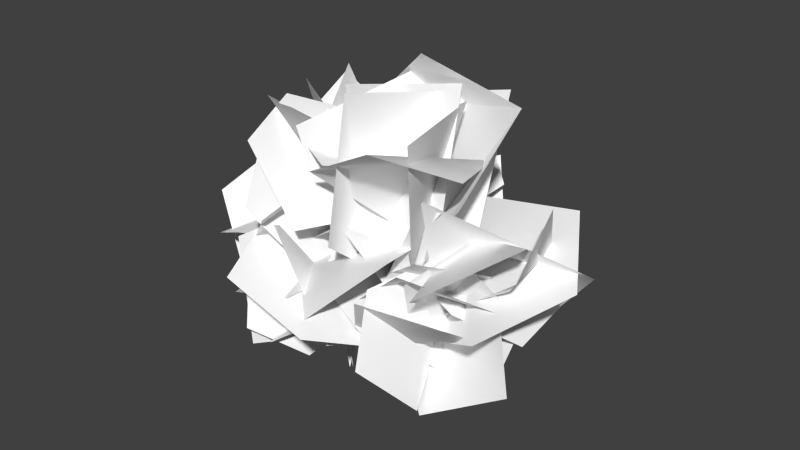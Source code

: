 # Source: BSwap_LPBushes_01.blend  (saved by Blender 2.79.0; exported with 4.5.12 LTS)
import bpy
from mathutils import Matrix  # noqa: F401  (used for matrix-valued properties, if any)

bpy.ops.wm.read_factory_settings(use_empty=True)
scene = bpy.context.scene
scene.name = 'BUshBlendswap'

# ---- collections
col_collection_1 = bpy.data.collections.new('Collection 1'); scene.collection.children.link(col_collection_1)

# ---- materials (node trees are filled in below, after node groups)
mat_bushes01 = bpy.data.materials.new('Bushes01')
mat_bushes01.alpha_threshold = 0.0
mat_bushes01.use_transparent_shadow = False
mat_bushes01.diffuse_color = (1.0, 1.0, 1.0, 1.0)
mat_bushes01.roughness = 0.5
mat_bushes01.specular_intensity = 0.0

# ---- material node trees

# ---- world
world_world = bpy.data.worlds.new('World'); scene.world = world_world
world_world.color = (0.05088, 0.05088, 0.05088)
world_world.use_sun_shadow = False
world_world.sun_shadow_jitter_overblur = 0.0
world_world.cycles.sampling_method = 'NONE'
world_world.cycles.sample_map_resolution = 256

# ---- meshes
me_bushes_01 = bpy.data.meshes.new('Bushes_01')
me_bushes_01.from_pydata([(47.94, 37.57, 2.595), (17.45, 35.61, 23.3), (49.93, 7.671, -1.242), (29.73, -3.183, -17.08), (1.638, 11.62, -11.03), (-48.05, 32.52, -24.33), (-9.103, 37.45, -26.52), (2.199, 40.79, 3.102), (-46.73, 1.2, 13.29), (-4.079, 10.33, 8.926), (-56.9, 11.46, 11.56), (-36.26, 11.94, -24.07), (-20.96, 41.47, -26.87), (-19.37, 32.69, 39.29), (-0.2442, 33.06, -2.438), (5.704, 44.27, -6.564), (12.97, 34.44, 26.32), (32.97, 42.46, -15.37), (42.45, 17.76, -16.35), (31.71, 1.331, 7.281), (-2.359, 9.127, 22.13), (26.21, 51.16, 25.54), (-5.677, -4.206, -11.96), (-28.0, 23.99, -20.82), (-2.949, 62.19, -22.05), (-12.42, 35.89, 29.11), (-3.696, 68.19, -6.202), (12.79, 11.82, 33.24), (2.81, -3.806, 3.122), (13.43, 22.48, -30.05), (10.89, 17.36, -5.195), (43.08, -5.055, 10.68), (0.4158, 28.98, 25.7), (20.58, 49.58, 39.47), (55.63, 39.44, 32.97), (-6.514, 15.19, 36.66), (-26.98, 55.18, 31.87), (6.635, 3.451, 9.236), (-23.4, -3.124, -2.351), (-41.83, 32.05, -10.45), (-15.39, 39.31, -13.38), (-4.709, -4.278, -8.196), (-22.0, 54.93, 14.47), (-50.56, 38.86, 16.71), (-42.61, -0.03848, 24.86), (-56.33, 20.54, 3.611), (-37.96, 45.1, -10.23), (-44.81, 0.6297, -11.52), (-20.47, -3.958, -5.901), (-6.506, 21.27, 0.182), (-48.64, 11.22, 16.93), (-30.55, -4.974, -3.878), (-32.94, 32.15, 17.23), (-32.7, 44.64, -3.421), (-33.95, 27.19, -25.28), (23.44, 50.21, 9.503), (-3.237, 17.37, -7.57), (51.03, 43.01, 28.36), (57.11, 8.805, 33.47), (26.71, -6.328, 33.96), (57.26, 35.19, -10.7), (53.55, 16.32, 30.68), (31.08, 35.7, -32.67), (1.523, 20.75, -21.02), (11.07, -4.316, -0.1864), (12.17, 16.58, 27.42), (45.27, -3.032, 19.42), (3.441, 33.74, 6.61), (24.83, 51.75, 12.49), (55.09, 36.43, 2.896), (46.22, 25.74, 10.96), (12.33, 40.04, 19.04), (52.02, 25.0, -15.58), (34.22, 4.458, -18.9), (3.027, 16.74, -14.72), (20.92, 34.99, 0.06786), (11.06, 39.26, 28.19), (-4.884, 57.73, 27.97), (-12.75, 38.23, -16.08), (-20.75, 43.88, 16.02)], [], [(1, 0, 4), (0, 2, 3), (4, 0, 3), (5, 8, 7), (8, 9, 7), (7, 6, 5), (10, 13, 12), (13, 14, 12), (12, 11, 10), (16, 15, 19), (15, 17, 18), (19, 15, 18), (22, 23, 24), (21, 20, 22), (24, 21, 22), (27, 28, 29), (26, 25, 27), (29, 26, 27), (31, 30, 34), (30, 32, 33), (34, 30, 33), (37, 38, 39), (36, 35, 37), (39, 36, 37), (42, 43, 44), (41, 40, 42), (44, 41, 42), (46, 45, 49), (45, 47, 48), (49, 45, 48), (51, 50, 54), (50, 52, 53), (54, 50, 53), (55, 57, 58), (60, 62, 63), (59, 56, 58), (56, 55, 58), (64, 61, 63), (61, 60, 63), (67, 68, 69), (66, 65, 67), (69, 66, 67), (72, 73, 74), (71, 70, 72), (74, 71, 72), (75, 78, 77), (78, 79, 77), (77, 76, 75)])
me_bushes_01.polygons.foreach_set('use_smooth', [True] * 48)
_uv = me_bushes_01.uv_layers.new(name='UVMap')
_uv.uv.foreach_set('vector', [-0.0053, 0.3477, 0.5444, 0.2796, 0.1354, 0.9845, 0.5444, 0.2796, 0.8046, 0.6028, 0.6178, 0.9859, 0.1354, 0.9845, 0.5444, 0.2796, 0.6178, 0.9859, 0.1354, 0.9845, -0.0053, 0.3477, 0.8046, 0.6028, -0.0053, 0.3477, 0.5444, 0.2796, 0.8046, 0.6028, 0.8046, 0.6028, 0.6178, 0.9859, 0.1354, 0.9845, 0.1354, 0.9845, -0.0053, 0.3477, 0.8046, 0.6028, -0.0053, 0.3477, 0.5444, 0.2796, 0.8046, 0.6028, 0.8046, 0.6028, 0.6178, 0.9859, 0.1354, 0.9845, -0.0053, 0.3477, 0.5444, 0.2796, 0.1354, 0.9845, 0.5444, 0.2796, 0.8046, 0.6028, 0.6178, 0.9859, 0.1354, 0.9845, 0.5444, 0.2796, 0.6178, 0.9859, 0.8046, 0.6028, 0.6178, 0.9859, 0.1354, 0.9845, -0.0053, 0.3477, 0.5444, 0.2796, 0.8046, 0.6028, 0.1354, 0.9845, -0.0053, 0.3477, 0.8046, 0.6028, 0.8046, 0.6028, 0.6178, 0.9859, 0.1354, 0.9845, -0.0053, 0.3477, 0.5444, 0.2796, 0.8046, 0.6028, 0.1354, 0.9845, -0.0053, 0.3477, 0.8046, 0.6028, -0.0053, 0.3477, 0.5444, 0.2796, 0.1354, 0.9845, 0.5444, 0.2796, 0.8046, 0.6028, 0.6178, 0.9859, 0.1354, 0.9845, 0.5444, 0.2796, 0.6178, 0.9859, 0.8046, 0.6028, 0.6178, 0.9859, 0.1354, 0.9845, -0.0053, 0.3477, 0.5444, 0.2796, 0.8046, 0.6028, 0.1354, 0.9845, -0.0053, 0.3477, 0.8046, 0.6028, 0.8046, 0.6028, 0.6178, 0.9859, 0.1354, 0.9845, -0.0053, 0.3477, 0.5444, 0.2796, 0.8046, 0.6028, 0.1354, 0.9845, -0.0053, 0.3477, 0.8046, 0.6028, -0.0053, 0.3477, 0.5444, 0.2796, 0.1354, 0.9845, 0.5444, 0.2796, 0.8046, 0.6028, 0.6178, 0.9859, 0.1354, 0.9845, 0.5444, 0.2796, 0.6178, 0.9859, -0.0053, 0.3477, 0.5444, 0.2796, 0.1354, 0.9845, 0.5444, 0.2796, 0.8046, 0.6028, 0.6178, 0.9859, 0.1354, 0.9845, 0.5444, 0.2796, 0.6178, 0.9859, 0.5444, 0.2796, 0.8046, 0.6028, 0.6178, 0.9859, 0.5444, 0.2796, 0.8046, 0.6028, 0.6178, 0.9859, 0.1354, 0.9845, -0.0053, 0.3477, 0.6178, 0.9859, -0.0053, 0.3477, 0.5444, 0.2796, 0.6178, 0.9859, 0.1354, 0.9845, -0.0053, 0.3477, 0.6178, 0.9859, -0.0053, 0.3477, 0.5444, 0.2796, 0.6178, 0.9859, 0.8046, 0.6028, 0.6178, 0.9859, 0.1354, 0.9845, -0.0053, 0.3477, 0.5444, 0.2796, 0.8046, 0.6028, 0.1354, 0.9845, -0.0053, 0.3477, 0.8046, 0.6028, 0.8046, 0.6028, 0.6178, 0.9859, 0.1354, 0.9845, -0.0053, 0.3477, 0.5444, 0.2796, 0.8046, 0.6028, 0.1354, 0.9845, -0.0053, 0.3477, 0.8046, 0.6028, 0.1354, 0.9845, -0.0053, 0.3477, 0.8046, 0.6028, -0.0053, 0.3477, 0.5444, 0.2796, 0.8046, 0.6028, 0.8046, 0.6028, 0.6178, 0.9859, 0.1354, 0.9845])
me_bushes_01.materials.append(mat_bushes01)
me_bushes_01.use_remesh_preserve_volume = False
me_bushes_01.use_remesh_preserve_attributes = False
me_bushes_01.use_mirror_vertex_groups = False
me_bushes_01.update()
me_bushes_02 = bpy.data.meshes.new('Bushes_02')
me_bushes_02.from_pydata([(-46.69, 4.803, -10.66), (-23.5, 33.52, -10.51), (-63.65, 15.54, 11.91), (-78.4, 38.24, 5.324), (-61.11, 57.56, -13.99), (13.28, 110.8, -2.311), (-23.76, 80.67, -23.77), (48.58, 98.62, -8.088), (42.76, 70.14, 16.51), (12.61, 39.84, -2.976), (10.91, 65.57, -6.69), (-0.472, 79.43, 31.64), (-15.02, 42.72, -8.925), (-43.95, 55.97, -11.71), (-46.15, 86.41, 9.305), (30.83, 22.29, -32.72), (8.251, 54.24, -59.87), (10.35, -1.67, -19.05), (-2.625, 21.86, 2.778), (-26.33, 49.34, -19.75), (-28.26, 25.61, -36.41), (-5.297, 1.945, -2.056), (-7.921, 44.71, -56.47), (-3.635, 67.32, -30.6), (20.06, 48.66, -0.3495), (-13.4, 70.36, 0.7982), (-20.91, 56.6, 39.84), (-6.362, 39.02, -11.6), (-31.47, 19.62, -12.98), (-53.13, 24.76, 16.37), (-30.34, 68.75, -13.91), (-24.46, 29.39, -17.73), (-47.59, 65.92, 13.74), (-31.42, 56.82, 37.54), (-7.837, 32.9, 27.68), (-22.68, 74.38, -22.43), (17.8, 55.17, -13.74), (-42.95, 85.75, 2.634), (-30.33, 81.53, 35.13), (-11.47, 53.3, 34.46), (-41.45, 44.19, 16.1), (-11.93, 42.86, -22.13), (-29.95, 35.74, 49.36), (5.873, 26.08, 51.72), (14.14, 10.19, 20.55), (32.42, 43.94, -8.713), (31.39, 95.06, -28.44), (-0.4979, 33.18, 10.39), (9.452, 56.86, 40.87), (5.006, 103.6, 26.14), (-15.44, 14.98, -4.085), (20.57, 46.95, -22.8), (-34.16, 28.41, 25.21), (-3.835, 23.55, 46.83), (28.26, 54.38, 33.9), (-47.42, 34.67, -47.04), (-12.78, 26.12, -13.79), (-75.13, 19.05, -30.17), (-76.98, 21.43, 9.29), (-45.5, 39.46, 28.45), (-67.79, 45.43, -4.15), (-66.39, 72.86, -56.47), (-28.63, 41.46, 16.78), (-9.169, 22.74, -16.64), (-13.4, 39.4, -60.34), (-27.92, 65.5, -50.38), (-15.95, -20.16, 2.993), (-66.42, 67.01, -47.16), (-63.33, 50.22, -11.36), (-36.38, 31.77, -6.439), (-24.9, 79.13, -2.178), (-16.29, -21.49, 0.6912), (-54.83, 82.65, -20.1), (-55.24, 46.5, -33.63), (-42.61, 26.96, -10.45), (-14.06, 88.82, 28.67), (1.426, -25.45, 2.08), (7.116, 103.2, -17.03), (30.47, 68.59, -19.16), (16.39, 36.74, 0.2618), (48.73, 44.08, 5.445), (18.42, -22.93, 2.269), (33.77, 53.08, 27.33), (11.8, 36.94, 18.26), (17.66, 17.96, 4.92), (30.09, 44.33, 27.98), (17.96, -23.11, 2.266), (41.05, 55.2, 7.812), (32.93, 35.65, -10.46), (33.13, 14.69, 0.7684), (16.51, 43.83, -23.32), (2.48, -19.64, -1.797), (-3.366, 45.54, -40.06), (-17.78, 30.05, -23.75), (-6.129, 16.47, -10.52), (-5.191, 37.07, -38.26), (2.104, -19.85, -1.646), (7.187, 52.36, -25.18), (7.732, 37.46, -3.867), (9.07, 16.36, -10.39), (-23.35, 90.87, -6.708), (1.584, -24.22, 1.842), (27.5, 102.9, -5.393), (36.82, 68.68, 16.64), (12.02, 37.87, 12.43), (-9.444, 55.57, -19.21), (-38.48, 5.362, -7.894), (-34.45, 92.4, -21.53), (-61.21, 76.1, -50.93), (-79.29, 32.95, -46.83), (59.89, 35.34, 31.92), (25.23, 10.4, 6.833), (79.42, 47.69, 3.582), (60.0, 57.81, -30.12), (18.92, 50.93, -31.18), (52.77, 15.05, -33.94), (80.47, 49.64, -5.197), (27.98, 2.98, -6.358), (14.35, 31.37, 22.72), (31.84, 72.18, 20.95), (-16.7, 42.49, -2.789), (6.946, 45.91, -39.6), (-33.12, 15.53, -0.2899), (-53.34, 25.76, -22.76), (-34.3, 26.12, -57.21), (-33.37, 5.02, -49.88), (-7.426, 8.093, -12.1), (-35.8, 33.23, -67.1), (-55.59, 45.99, -43.42), (-32.76, 52.64, -9.77), (28.73, 46.05, 10.68), (23.93, 15.93, -3.998), (18.73, 41.01, 33.02), (21.95, 15.79, 43.42), (35.04, -3.457, 27.01), (3.554, 7.454, 21.57), (16.77, 37.09, 37.39), (15.61, 9.803, -2.088), (42.72, 20.85, -2.914), (54.48, 30.7, 23.3), (37.91, 77.66, -8.807), (15.39, 45.79, 1.294), (47.88, 83.46, 22.1), (25.88, 93.33, 40.67), (-4.478, 76.83, 33.43), (28.94, 97.08, -6.183), (34.21, 95.34, 31.72), (2.822, 79.74, -5.669), (7.145, 51.99, 1.239), (30.78, 49.5, 24.92), (43.4, 34.61, 20.09), (14.17, 28.1, -0.4662), (61.75, 21.97, 5.165), (58.92, 22.67, -24.17), (33.98, 36.25, -35.45), (53.28, 47.56, -10.84), (68.53, 65.9, 17.14), (26.78, 46.54, -10.09), (28.01, 29.21, 10.23), (38.97, 45.31, 36.85), (-18.63, 63.63, -44.9), (4.975, 8.204, -2.598), (-1.486, 58.47, -66.43), (18.22, 49.05, -47.76), (9.747, 40.82, -26.96), (68.02, 55.28, 21.09), (13.37, 9.231, 3.46), (65.85, 71.36, -1.734), (57.68, 48.19, -16.61), (47.52, 30.69, -3.851), (-0.6241, 13.02, 8.719), (-26.81, 22.26, -10.22), (-15.7, -2.785, 25.43), (-31.71, 10.11, 40.31), (-43.2, 32.85, 25.57), (1.917, 22.15, 23.99), (-22.22, 6.696, 38.08), (-13.63, 39.24, 11.76), (-27.19, 29.55, -5.67), (-36.01, 4.124, 1.97)], [], [(1, 0, 4), (0, 2, 3), (4, 0, 3), (7, 8, 9), (6, 5, 7), (9, 6, 7), (11, 10, 14), (10, 12, 13), (14, 10, 13), (17, 18, 19), (16, 15, 17), (19, 16, 17), (22, 23, 24), (21, 20, 22), (24, 21, 22), (26, 25, 29), (25, 27, 28), (29, 25, 28), (31, 30, 34), (30, 32, 33), (34, 30, 33), (35, 37, 38), (40, 42, 43), (39, 36, 38), (36, 35, 38), (44, 41, 43), (41, 40, 43), (47, 48, 49), (46, 45, 47), (49, 46, 47), (52, 53, 54), (51, 50, 52), (54, 51, 52), (56, 55, 59), (64, 61, 62), (55, 57, 58), (61, 60, 62), (63, 64, 62), (65, 67, 68), (66, 65, 69), (65, 68, 69), (70, 72, 73), (71, 70, 74), (70, 73, 74), (75, 77, 78), (76, 75, 79), (75, 78, 79), (80, 82, 83), (81, 80, 84), (80, 83, 84), (85, 87, 88), (86, 85, 89), (85, 88, 89), (90, 92, 93), (91, 90, 94), (90, 93, 94), (95, 97, 98), (96, 95, 99), (95, 98, 99), (100, 102, 103), (101, 100, 104), (100, 103, 104), (109, 106, 107), (106, 105, 107), (108, 109, 107), (111, 110, 114), (110, 112, 113), (116, 115, 119), (115, 117, 118), (122, 123, 124), (121, 120, 122), (124, 121, 122), (127, 128, 129), (126, 125, 127), (129, 126, 127), (131, 130, 134), (130, 132, 133), (136, 135, 139), (135, 137, 138), (141, 140, 144), (140, 142, 143), (144, 140, 143), (146, 145, 149), (145, 147, 148), (149, 145, 148), (151, 150, 154), (150, 152, 153), (157, 158, 159), (156, 155, 157), (159, 156, 157), (160, 162, 163), (161, 160, 164), (160, 163, 164), (165, 167, 168), (166, 165, 169), (165, 168, 169), (171, 170, 174), (170, 172, 173), (174, 170, 173), (176, 175, 179), (175, 177, 178), (179, 175, 178), (59, 55, 58), (114, 110, 113), (119, 115, 118), (134, 130, 133), (139, 135, 138), (154, 150, 153)])
me_bushes_02.polygons.foreach_set('use_smooth', [True] * 108)
_uv = me_bushes_02.uv_layers.new(name='UVMap')
_uv.uv.foreach_set('vector', [-0.0053, 0.3477, 0.5444, 0.2796, 0.1354, 0.9845, 0.5444, 0.2796, 0.8046, 0.6028, 0.6178, 0.9859, 0.1354, 0.9845, 0.5444, 0.2796, 0.6178, 0.9859, 0.8046, 0.6028, 0.6178, 0.9859, 0.1354, 0.9845, -0.0053, 0.3477, 0.5444, 0.2796, 0.8046, 0.6028, 0.1354, 0.9845, -0.0053, 0.3477, 0.8046, 0.6028, -0.0053, 0.3477, 0.5444, 0.2796, 0.1354, 0.9845, 0.5444, 0.2796, 0.8046, 0.6028, 0.6178, 0.9859, 0.1354, 0.9845, 0.5444, 0.2796, 0.6178, 0.9859, 0.8046, 0.6028, 0.6178, 0.9859, 0.1354, 0.9845, -0.0053, 0.3477, 0.5444, 0.2796, 0.8046, 0.6028, 0.1354, 0.9845, -0.0053, 0.3477, 0.8046, 0.6028, 0.8046, 0.6028, 0.6178, 0.9859, 0.1354, 0.9845, -0.0053, 0.3477, 0.5444, 0.2796, 0.8046, 0.6028, 0.1354, 0.9845, -0.0053, 0.3477, 0.8046, 0.6028, -0.0053, 0.3477, 0.5444, 0.2796, 0.1354, 0.9845, 0.5444, 0.2796, 0.8046, 0.6028, 0.6178, 0.9859, 0.1354, 0.9845, 0.5444, 0.2796, 0.6178, 0.9859, -0.0053, 0.3477, 0.5444, 0.2796, 0.1354, 0.9845, 0.5444, 0.2796, 0.8046, 0.6028, 0.6178, 0.9859, 0.1354, 0.9845, 0.5444, 0.2796, 0.6178, 0.9859, 0.5444, 0.2796, 0.8046, 0.6028, 0.6178, 0.9859, 0.5444, 0.2796, 0.8046, 0.6028, 0.6178, 0.9859, 0.1354, 0.9845, -0.0053, 0.3477, 0.6178, 0.9859, -0.0053, 0.3477, 0.5444, 0.2796, 0.6178, 0.9859, 0.1354, 0.9845, -0.0053, 0.3477, 0.6178, 0.9859, -0.0053, 0.3477, 0.5444, 0.2796, 0.6178, 0.9859, 0.8046, 0.6028, 0.6178, 0.9859, 0.1354, 0.9845, -0.0053, 0.3477, 0.5444, 0.2796, 0.8046, 0.6028, 0.1354, 0.9845, -0.0053, 0.3477, 0.8046, 0.6028, 0.8046, 0.6028, 0.6178, 0.9859, 0.1354, 0.9845, -0.0053, 0.3477, 0.5444, 0.2796, 0.8046, 0.6028, 0.1354, 0.9845, -0.0053, 0.3477, 0.8046, 0.6028, -0.0053, 0.3477, 0.5444, 0.2796, 0.1354, 0.9845, 0.1354, 0.9845, -0.0053, 0.3477, 0.8046, 0.6028, 0.5444, 0.2796, 0.8046, 0.6028, 0.6178, 0.9859, -0.0053, 0.3477, 0.5444, 0.2796, 0.8046, 0.6028, 0.6178, 0.9859, 0.1354, 0.9845, 0.8046, 0.6028, 0.8888, 0.01237, 1.011, 0.3851, 0.6928, 0.427, 0.07414, 0.02284, 0.8888, 0.01237, 0.4864, 0.2121, 0.8888, 0.01237, 0.6928, 0.427, 0.4864, 0.2121, 0.8888, 0.01237, 1.011, 0.3851, 0.6928, 0.427, 0.07414, 0.02284, 0.8888, 0.01237, 0.4864, 0.2121, 0.8888, 0.01237, 0.6928, 0.427, 0.4864, 0.2121, 0.8888, 0.01237, 1.011, 0.3851, 0.6928, 0.427, 0.07414, 0.02284, 0.8888, 0.01237, 0.4864, 0.2121, 0.8888, 0.01237, 0.6928, 0.427, 0.4864, 0.2121, 0.8888, 0.01237, 1.011, 0.3851, 0.6928, 0.427, 0.07414, 0.02284, 0.8888, 0.01237, 0.4864, 0.2121, 0.8888, 0.01237, 0.6928, 0.427, 0.4864, 0.2121, 0.8888, 0.01237, 1.011, 0.3851, 0.6928, 0.427, 0.07414, 0.02284, 0.8888, 0.01237, 0.4864, 0.2121, 0.8888, 0.01237, 0.6928, 0.427, 0.4864, 0.2121, 0.8888, 0.01237, 1.011, 0.3851, 0.6928, 0.427, 0.07414, 0.02284, 0.8888, 0.01237, 0.4864, 0.2121, 0.8888, 0.01237, 0.6928, 0.427, 0.4864, 0.2121, 0.8888, 0.01237, 1.011, 0.3851, 0.6928, 0.427, 0.07414, 0.02284, 0.8888, 0.01237, 0.4864, 0.2121, 0.8888, 0.01237, 0.6928, 0.427, 0.4864, 0.2121, 0.8888, 0.01237, 1.011, 0.3851, 0.6928, 0.427, 0.07414, 0.02284, 0.8888, 0.01237, 0.4864, 0.2121, 0.8888, 0.01237, 0.6928, 0.427, 0.4864, 0.2121, 0.1354, 0.9845, -0.0053, 0.3477, 0.8046, 0.6028, -0.0053, 0.3477, 0.5444, 0.2796, 0.8046, 0.6028, 0.6178, 0.9859, 0.1354, 0.9845, 0.8046, 0.6028, -0.0053, 0.3477, 0.5444, 0.2796, 0.1354, 0.9845, 0.5444, 0.2796, 0.8046, 0.6028, 0.6178, 0.9859, -0.0053, 0.3477, 0.5444, 0.2796, 0.1354, 0.9845, 0.5444, 0.2796, 0.8046, 0.6028, 0.6178, 0.9859, 0.8046, 0.6028, 0.6178, 0.9859, 0.1354, 0.9845, -0.0053, 0.3477, 0.5444, 0.2796, 0.8046, 0.6028, 0.1354, 0.9845, -0.0053, 0.3477, 0.8046, 0.6028, 0.8046, 0.6028, 0.6178, 0.9859, 0.1354, 0.9845, -0.0053, 0.3477, 0.5444, 0.2796, 0.8046, 0.6028, 0.1354, 0.9845, -0.0053, 0.3477, 0.8046, 0.6028, -0.0053, 0.3477, 0.5444, 0.2796, 0.1354, 0.9845, 0.5444, 0.2796, 0.8046, 0.6028, 0.6178, 0.9859, -0.0053, 0.3477, 0.5444, 0.2796, 0.1354, 0.9845, 0.5444, 0.2796, 0.8046, 0.6028, 0.6178, 0.9859, -0.0053, 0.3477, 0.5444, 0.2796, 0.1354, 0.9845, 0.5444, 0.2796, 0.8046, 0.6028, 0.6178, 0.9859, 0.1354, 0.9845, 0.5444, 0.2796, 0.6178, 0.9859, -0.0053, 0.3477, 0.5444, 0.2796, 0.1354, 0.9845, 0.5444, 0.2796, 0.8046, 0.6028, 0.6178, 0.9859, 0.1354, 0.9845, 0.5444, 0.2796, 0.6178, 0.9859, -0.0053, 0.3477, 0.5444, 0.2796, 0.1354, 0.9845, 0.5444, 0.2796, 0.8046, 0.6028, 0.6178, 0.9859, 0.8046, 0.6028, 0.6178, 0.9859, 0.1354, 0.9845, -0.0053, 0.3477, 0.5444, 0.2796, 0.8046, 0.6028, 0.1354, 0.9845, -0.0053, 0.3477, 0.8046, 0.6028, 0.8888, 0.01237, 1.011, 0.3851, 0.6928, 0.427, 0.07414, 0.02284, 0.8888, 0.01237, 0.4864, 0.2121, 0.8888, 0.01237, 0.6928, 0.427, 0.4864, 0.2121, 0.8888, 0.01237, 1.011, 0.3851, 0.6928, 0.427, 0.07414, 0.02284, 0.8888, 0.01237, 0.4864, 0.2121, 0.8888, 0.01237, 0.6928, 0.427, 0.4864, 0.2121, -0.0053, 0.3477, 0.5444, 0.2796, 0.1354, 0.9845, 0.5444, 0.2796, 0.8046, 0.6028, 0.6178, 0.9859, 0.1354, 0.9845, 0.5444, 0.2796, 0.6178, 0.9859, -0.0053, 0.3477, 0.5444, 0.2796, 0.1354, 0.9845, 0.5444, 0.2796, 0.8046, 0.6028, 0.6178, 0.9859, 0.1354, 0.9845, 0.5444, 0.2796, 0.6178, 0.9859, 0.1354, 0.9845, 0.5444, 0.2796, 0.6178, 0.9859, 0.1354, 0.9845, 0.5444, 0.2796, 0.6178, 0.9859, 0.1354, 0.9845, 0.5444, 0.2796, 0.6178, 0.9859, 0.1354, 0.9845, 0.5444, 0.2796, 0.6178, 0.9859, 0.1354, 0.9845, 0.5444, 0.2796, 0.6178, 0.9859, 0.1354, 0.9845, 0.5444, 0.2796, 0.6178, 0.9859])
me_bushes_02.materials.append(mat_bushes01)
me_bushes_02.use_remesh_preserve_volume = False
me_bushes_02.use_remesh_preserve_attributes = False
me_bushes_02.use_mirror_vertex_groups = False
me_bushes_02.update()

# ---- objects
ob_bushes_01 = bpy.data.objects.new('Bushes_01', me_bushes_01)
ob_bushes_02 = bpy.data.objects.new('Bushes_02', me_bushes_02)

# ---- transforms, parenting, visibility, modifiers, constraints
ob_bushes_01.location = (0.0, 0.0, 4.926e-07)
ob_bushes_01.rotation_euler = (1.571, 0.0, 6.583)
ob_bushes_01.scale = (0.03299, 0.03299, 0.03299)
ob_bushes_01.lineart.crease_threshold = 0.0
ob_bushes_02.location = (0.0, 0.0, 4.611e-07)
ob_bushes_02.rotation_euler = (1.571, 0.0, 0.02638)
ob_bushes_02.scale = (0.03299, 0.03299, 0.03299)
ob_bushes_02.lineart.crease_threshold = 0.0

# ---- collection membership
col_collection_1.objects.link(ob_bushes_01)
col_collection_1.objects.link(ob_bushes_02)

# ---- scene / render settings (as saved in the file)
scene.frame_start = 1; scene.frame_end = 250; scene.frame_set(1)
scene.render.engine = 'BLENDER_EEVEE_NEXT'
scene.render.image_settings.color_mode = 'RGB'
scene.render.image_settings.compression = 90
scene.render.resolution_percentage = 50
scene.render.dither_intensity = 0.0
scene.render.use_bake_selected_to_active = True
scene.render.bake_margin = 8
scene.render.bake_bias = 0.05
scene.cycles.use_denoising = False
scene.cycles.samples = 10
scene.cycles.sampling_pattern = 'TABULATED_SOBOL'
scene.cycles.light_sampling_threshold = 0.0
scene.cycles.use_adaptive_sampling = False
scene.cycles.use_light_tree = False
scene.cycles.blur_glossy = 0.0
scene.cycles.volume_bounces = 1
scene.cycles.pixel_filter_type = 'GAUSSIAN'
scene.cycles.sample_clamp_indirect = 0.0
scene.view_settings.view_transform = 'Standard'
bpy.context.view_layer.update()

# ---- added for rendering (the .blend has no active camera and no usable light): camera, sun
cam_auto = bpy.data.cameras.new('AutoCamera')
cam_auto.lens = 50.0
cam_auto.sensor_width = 36.0
cam_auto.clip_end = 1000.0
ob_auto_camera = bpy.data.objects.new('AutoCamera', cam_auto)
scene.collection.objects.link(ob_auto_camera)
ob_auto_camera.location = (7.51274, -8.7576, 7.40806)
ob_auto_camera.rotation_euler = (1.09748, -7.21219e-08, 0.694738)
scene.camera = ob_auto_camera
light_auto_sun = bpy.data.lights.new('AutoSun', 'SUN')
light_auto_sun.energy = 3.0
light_auto_sun.angle = 0.0523599
ob_auto_sun = bpy.data.objects.new('AutoSun', light_auto_sun)
scene.collection.objects.link(ob_auto_sun)
ob_auto_sun.rotation_euler = (0.872665, 0.174533, 0.523599)
bpy.context.view_layer.update()
